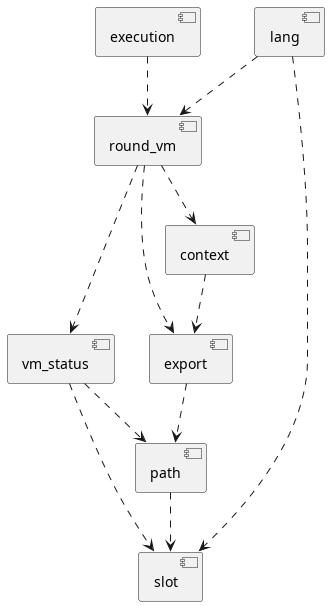

The diagram above was rendered by PlantUML. Its source (embedded in the PNG):
@startuml
component export
component context
component round_vm
component vm_status
component path
component slot
component execution
component lang
context ..> export
slot <.up. path
export ..> path
path <.up. vm_status
slot <.up. vm_status
vm_status <.up. round_vm
export <.up. round_vm
context <.up. round_vm
execution ..> round_vm
lang ..> round_vm
lang ..> slot
@enduml